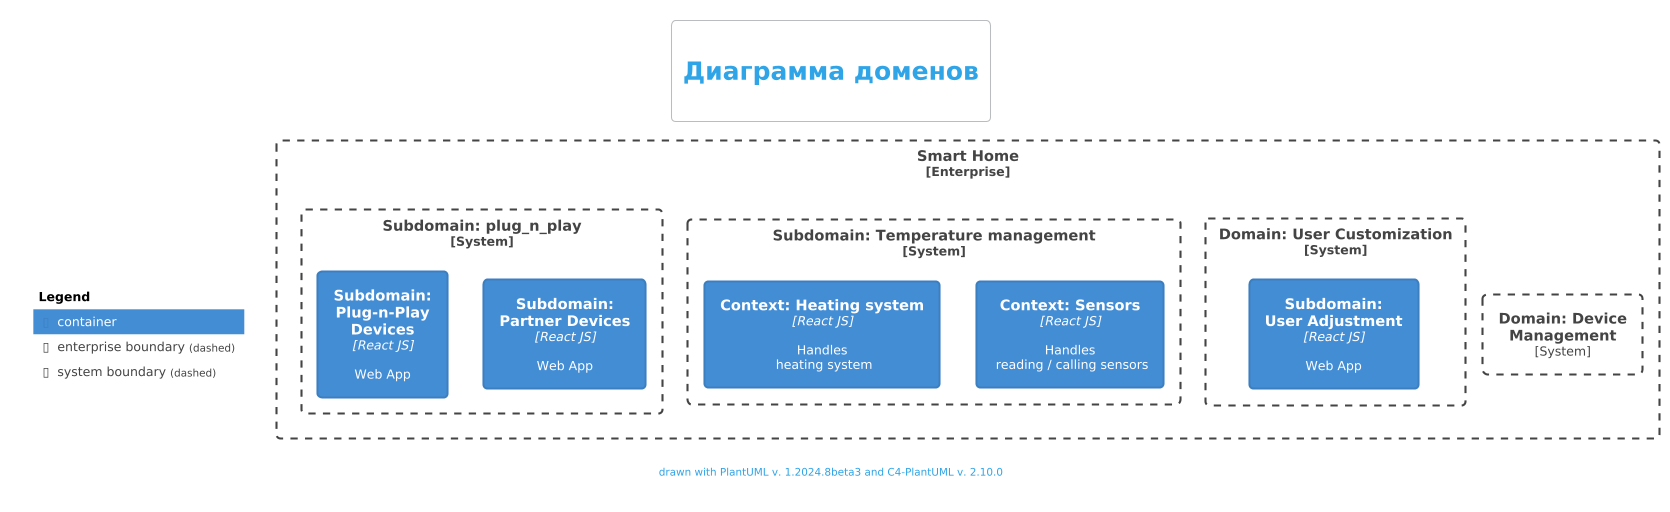

The diagram above was rendered by PlantUML. Its source (embedded in the PNG):
@startuml
!theme cerulean-outline
!include <c4/C4_Container.puml>
!include <c4/C4_Component.puml>

title \n= Диаграмма доменов\n

AddElementTag("storage", $shape=RoundedBoxShape(), $bgColor="lightSkyBlue", $fontColor="black")
AddElementTag("repo", $shape=RoundedBoxShape(), $bgColor="transparent", $borderThickness=2, $fontColor="black")

AddRelTag("db", $textColor=$ARROW_FONT_COLOR, $lineColor=$ARROW_COLOR, $lineStyle=DashedLine())
AddRelTag("async", $textColor=$ARROW_FONT_COLOR, $lineColor=$ARROW_COLOR, $lineStyle=DashedLine())
AddRelTag("sync", $textColor=$ARROW_FONT_COLOR, $lineColor=$ARROW_COLOR, $lineStyle=DottedLinтоe())
AddRelTag("sync/async", $textColor=$ARROW_FONT_COLOR, $lineColor=$ARROW_COLOR, $lineStyle=DottedLinтоe())

Enterprise_Boundary(smart_home_co, "Smart Home") {

    System_Boundary(plug_n_play_subdomain, "Subdomain: plug_n_play") {
        Container(plug_n_play, "Subdomain:\n Plug-n-Play\n Devices", "React JS", "Web App", $tags="domain")
        Container(device_integration, "Subdomain:\n Partner Devices", "React JS", "Web App", $tags="domain")
    }

    System_Boundary(device_domain, "Domain: Device Management") {
            Container(plug_n_play, "Subdomain:\n Plug-n-Play\n Devices", "React JS", "Web App", $tags="domain")
            Container(device_integration, "Subdomain:\n Partner Devices", "React JS", "Web App", $tags="domain")
    }

    System_Boundary(temperature_subdomain, "Subdomain: Temperature management") {
        Container(heating_sys, "Context: Heating system", "React JS", "Handles\n heating system", $tags="domain")
        Container(sensor_sys, "Context: Sensors", "React JS", "Handles\n reading / calling sensors", $tags="domain")
    }

    System_Boundary(customize_domain, "Domain: User Customization") {
        Container(user_adjustment, "Subdomain:\n User Adjustment", "React JS", "Web App", $tags="domain")
    }

}

SHOW_FLOATING_LEGEND()

footer drawn with PlantUML v. %version() and C4-PlantUML v. C4Version()
@enduml